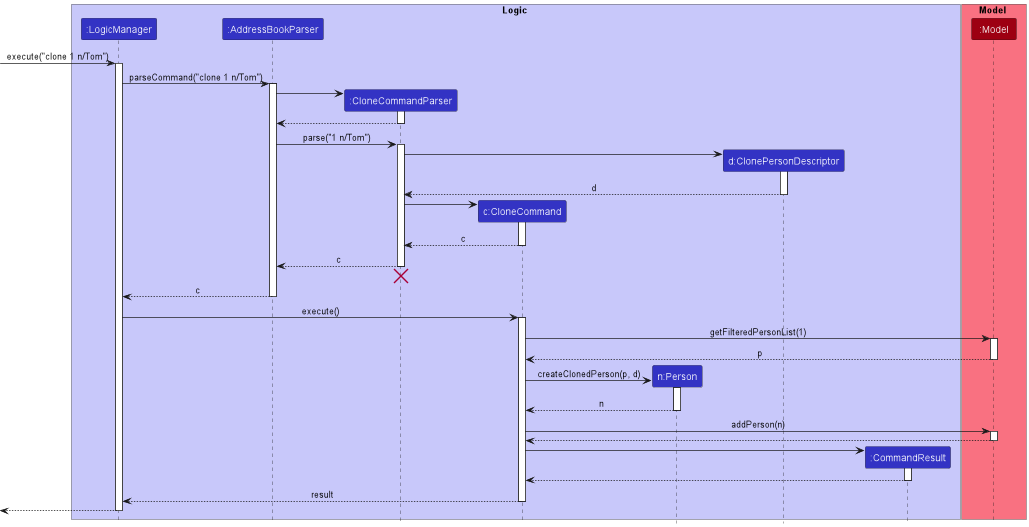

The diagram above was rendered by PlantUML. Its source (embedded in the PNG):
@startuml
!include style.puml

box Logic LOGIC_COLOR_T1
participant ":LogicManager" as LogicManager LOGIC_COLOR
participant ":AddressBookParser" as AddressBookParser LOGIC_COLOR
participant ":CloneCommandParser" as CloneCommandParser LOGIC_COLOR
participant "c:CloneCommand" as CloneCommand LOGIC_COLOR
participant "n:Person" as Person LOGIC_COLOR
participant "d:ClonePersonDescriptor" as ClonePersonDescriptor LOGIC_COLOR
participant ":CommandResult" as CommandResult LOGIC_COLOR
end box

box Model MODEL_COLOR_T1
participant ":Model" as Model MODEL_COLOR
end box

[-> LogicManager : execute("clone 1 n/Tom")
activate LogicManager

LogicManager -> AddressBookParser : parseCommand("clone 1 n/Tom")
activate AddressBookParser

create CloneCommandParser
AddressBookParser -> CloneCommandParser
activate CloneCommandParser

CloneCommandParser --> AddressBookParser
deactivate CloneCommandParser

AddressBookParser -> CloneCommandParser : parse("1 n/Tom")
activate CloneCommandParser

create ClonePersonDescriptor
CloneCommandParser -> ClonePersonDescriptor
activate ClonePersonDescriptor

ClonePersonDescriptor --> CloneCommandParser : d
deactivate ClonePersonDescriptor

create CloneCommand
CloneCommandParser -> CloneCommand
activate CloneCommand

CloneCommand --> CloneCommandParser : c
deactivate CloneCommand

CloneCommandParser --> AddressBookParser : c
deactivate CloneCommandParser
'Hidden arrow to position the destroy marker below the end of the activation bar.
CloneCommandParser -[hidden]-> AddressBookParser
destroy CloneCommandParser

AddressBookParser --> LogicManager : c
deactivate AddressBookParser

LogicManager -> CloneCommand : execute()
activate CloneCommand

CloneCommand -> Model : getFilteredPersonList(1)
activate Model

Model --> CloneCommand : p
deactivate Model

create Person
CloneCommand -> Person : createClonedPerson(p, d)
activate Person

Person --> CloneCommand : n
deactivate Person

CloneCommand -> Model : addPerson(n)
activate Model

Model --> CloneCommand
deactivate Model

create CommandResult
CloneCommand -> CommandResult
activate CommandResult

CommandResult --> CloneCommand
deactivate CommandResult

CloneCommand --> LogicManager : result
deactivate CloneCommand

[<--LogicManager
deactivate LogicManager
@enduml